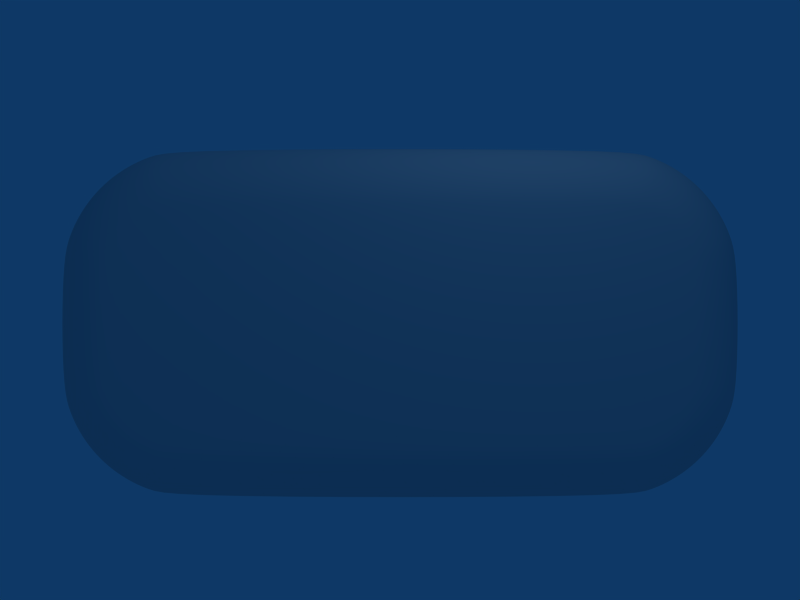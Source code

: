 # Source: background.blend  (saved by Blender 2.45.0; exported with 4.5.12 LTS)
import bpy
from mathutils import Matrix  # noqa: F401  (used for matrix-valued properties, if any)

bpy.ops.wm.read_factory_settings(use_empty=True)
scene = bpy.context.scene
scene.name = 'Scene'

# ---- collections
col_collection_1 = bpy.data.collections.new('Collection 1'); scene.collection.children.link(col_collection_1)

# ---- world
world_world = bpy.data.worlds.new('World'); scene.world = world_world
world_world.color = (0.05656, 0.2208, 0.4)
world_world.use_sun_shadow = False
world_world.sun_shadow_jitter_overblur = 0.0
world_world.cycles.sampling_method = 'MANUAL'
world_world.cycles.sample_map_resolution = 256

# ---- cameras
cam_camera = bpy.data.cameras.new('Camera')
cam_camera.passepartout_alpha = 0.2
cam_camera.clip_end = 100.0
cam_camera.lens = 35.0
cam_camera.ortho_scale = 7.314
cam_camera.show_passepartout = False
cam_camera.show_safe_areas = True
cam_camera.dof.focus_distance = 0.0
cam_camera.dof.aperture_fstop = 128.0

# ---- lights
light_spot = bpy.data.lights.new('Spot', 'POINT')
light_spot.transmission_factor = 0.0
light_spot.cutoff_distance = 30.0
light_spot.energy = 100.0
light_spot.shadow_buffer_clip_start = 1.001
light_spot.shadow_soft_size = 1.0
light_spot.shadow_maximum_resolution = 0.006
light_spot.use_absolute_resolution = True
light_spot.cycles.use_multiple_importance_sampling = False

# ---- meshes
me_circle_001 = bpy.data.meshes.new('Circle.001')
me_circle_001.from_pydata([(4.709, 0.7508, 0.0), (4.834, 0.5993, 0.0), (4.926, 0.4264, 0.0), (4.983, 0.2388, 0.0), (5.002, 0.04372, 0.0), (4.983, -0.1514, 0.0), (4.926, -0.339, 0.0), (4.834, -0.5118, 0.0), (4.709, -0.6634, 0.0), (4.558, -0.7877, 0.0), (4.385, -0.8802, 0.0), (4.197, -0.9371, 0.0), (4.002, -0.9563, 0.0), (0.0, -0.8802, 0.0), (0.0, -0.7877, 0.0), (0.0, -0.6634, 0.0), (0.0, -0.5118, 0.0), (0.0, -0.339, 0.0), (0.0, -0.1514, 0.0), (4.002, 1.044, 0.0), (4.197, 1.025, 0.0), (4.385, 0.9676, 0.0), (4.558, 0.8752, 0.0), (4.534, 0.8752, 0.896), (4.364, 0.9676, 0.866), (4.179, 1.025, 0.8334), (3.987, 1.044, 0.7995), (0.0, -0.9568, 0.0), (3.987, -0.9563, 0.7995), (4.179, -0.9371, 0.8334), (4.364, -0.8802, 0.866), (4.534, -0.7877, 0.896), (4.684, -0.6634, 0.9223), (4.806, -0.5118, 0.9439), (4.897, -0.339, 0.96), (4.953, -0.1514, 0.9699), (4.972, 0.04372, 0.9732), (4.953, 0.2388, 0.9699), (4.897, 0.4264, 0.96), (4.806, 0.5993, 0.9439), (4.684, 0.7508, 0.9223), (4.608, 0.7508, 1.206), (4.725, 0.5993, 1.248), (4.811, 0.4264, 1.28), (4.865, 0.2388, 1.299), (4.883, 0.04372, 1.306), (4.865, -0.1514, 1.299), (4.811, -0.339, 1.28), (4.725, -0.5118, 1.248), (4.608, -0.6634, 1.206), (4.465, -0.7877, 1.154), (4.303, -0.8802, 1.095), (4.127, -0.9371, 1.031), (3.943, -0.9563, 0.964), (3.943, 1.044, 0.964), (4.127, 1.025, 1.031), (4.303, 0.9676, 1.095), (4.465, 0.8752, 1.154), (4.352, 0.8752, 1.396), (4.203, 0.9676, 1.31), (4.04, 1.025, 1.216), (3.871, 1.044, 1.118), (3.871, -0.9563, 1.118), (4.04, -0.9371, 1.216), (4.203, -0.8802, 1.31), (4.352, -0.7877, 1.396), (4.484, -0.6634, 1.472), (4.591, -0.5118, 1.534), (4.671, -0.339, 1.58), (4.721, -0.1514, 1.609), (4.737, 0.04372, 1.618), (4.721, 0.2388, 1.609), (4.671, 0.4264, 1.58), (4.591, 0.5993, 1.534), (4.484, 0.7508, 1.472), (4.315, 0.7508, 1.712), (4.411, 0.5993, 1.792), (4.481, 0.4264, 1.852), (4.525, 0.2388, 1.888), (4.54, 0.04372, 1.901), (4.525, -0.1514, 1.888), (4.481, -0.339, 1.852), (4.411, -0.5118, 1.792), (4.315, -0.6634, 1.712), (4.199, -0.7877, 1.615), (4.067, -0.8802, 1.504), (3.923, -0.9371, 1.383), (3.774, -0.9563, 1.258), (3.774, 1.044, 1.258), (3.923, 1.025, 1.383), (4.067, 0.9676, 1.504), (4.199, 0.8752, 1.615), (4.01, 0.8752, 1.804), (3.899, 0.9676, 1.671), (3.779, 1.025, 1.528), (3.653, 1.044, 1.378), (3.653, -0.9563, 1.378), (3.779, -0.9371, 1.528), (3.899, -0.8802, 1.671), (4.01, -0.7877, 1.804), (4.108, -0.6634, 1.92), (4.188, -0.5118, 2.015), (4.247, -0.339, 2.086), (4.284, -0.1514, 2.13), (4.296, 0.04372, 2.144), (4.284, 0.2388, 2.13), (4.247, 0.4264, 2.086), (4.188, 0.5993, 2.015), (4.108, 0.7508, 1.92), (3.867, 0.7508, 2.088), (3.929, 0.5993, 2.196), (3.976, 0.4264, 2.276), (4.004, 0.2388, 2.325), (4.014, 0.04372, 2.342), (4.004, -0.1514, 2.325), (3.976, -0.339, 2.276), (3.929, -0.5118, 2.196), (3.867, -0.6634, 2.088), (3.792, -0.7877, 1.957), (3.705, -0.8802, 1.807), (3.611, -0.9371, 1.645), (3.514, -0.9563, 1.476), (3.514, 1.044, 1.476), (3.611, 1.025, 1.645), (3.705, 0.9676, 1.807), (3.792, 0.8752, 1.957), (3.549, 0.8752, 2.07), (3.49, 0.9676, 1.907), (3.426, 1.025, 1.731), (3.359, 1.044, 1.548), (3.359, -0.9563, 1.548), (3.426, -0.9371, 1.731), (3.49, -0.8802, 1.907), (3.549, -0.7877, 2.07), (3.601, -0.6634, 2.212), (3.644, -0.5118, 2.329), (3.675, -0.339, 2.416), (3.695, -0.1514, 2.47), (3.701, 0.04372, 2.488), (3.695, 0.2388, 2.47), (3.675, 0.4264, 2.416), (3.644, 0.5993, 2.329), (3.601, 0.7508, 2.212), (3.318, 0.7508, 2.288), (3.339, 0.5993, 2.411), (3.355, 0.4264, 2.502), (3.365, 0.2388, 2.558), (3.369, 0.04372, 2.577), (3.365, -0.1514, 2.558), (3.355, -0.339, 2.502), (3.339, -0.5118, 2.411), (3.318, -0.6634, 2.288), (3.291, -0.7877, 2.139), (3.261, -0.8802, 1.969), (3.229, -0.9371, 1.784), (3.195, -0.9563, 1.592), (0.0, 0.5993, 0.0), (3.195, 1.044, 1.592), (3.229, 1.025, 1.784), (3.261, 0.9676, 1.969), (3.291, 0.8752, 2.139), (0.0, 0.8752, 2.162), (0.0, 0.9676, 1.989), (0.0, 1.025, 1.802), (0.0, 1.044, 1.607), (0.0, 1.043, 0.0), (0.0, 0.9676, 0.0), (0.0, 0.8752, 0.0), (0.0, 0.7508, 0.0), (0.0, 0.4264, 0.0), (0.0, 0.2388, 0.0), (0.0, 0.04372, 0.0), (0.0, -0.9563, 1.607), (0.0, -0.9371, 1.802), (0.0, -0.8802, 1.989), (0.0, -0.7877, 2.162), (0.0, -0.6634, 2.314), (0.0, -0.5118, 2.438), (0.0, -0.339, 2.531), (0.0, -0.1514, 2.588), (0.0, 0.04372, 2.607), (0.0, 0.2388, 2.588), (0.0, 0.4264, 2.531), (0.0, 0.5993, 2.438), (0.0, 0.7508, 2.314)], [(13, 14), (14, 15), (15, 16), (16, 17), (17, 18), (165, 166), (166, 167), (167, 168), (169, 170), (170, 171), (13, 27), (18, 171), (156, 169), (156, 168)], [(40, 0, 22, 23), (22, 21, 24, 23), (21, 20, 25, 24), (20, 19, 26, 25), (19, 165, 26), (27, 12, 28), (12, 11, 29, 28), (11, 10, 30, 29), (10, 9, 31, 30), (9, 8, 32, 31), (8, 7, 33, 32), (6, 34, 33, 7), (5, 35, 34, 6), (4, 36, 35, 5), (3, 37, 36, 4), (2, 38, 37, 3), (1, 39, 38, 2), (0, 40, 39, 1), (40, 41, 42, 39), (39, 42, 43, 38), (38, 43, 44, 37), (37, 44, 45, 36), (36, 45, 46, 35), (35, 46, 47, 34), (34, 47, 48, 33), (32, 33, 48, 49), (31, 32, 49, 50), (30, 31, 50, 51), (29, 30, 51, 52), (28, 29, 52, 53), (27, 28, 53), (26, 165, 54), (25, 26, 54, 55), (24, 25, 55, 56), (23, 24, 56, 57), (23, 57, 41, 40), (57, 58, 74, 41), (57, 56, 59, 58), (56, 55, 60, 59), (55, 54, 61, 60), (54, 165, 61), (27, 53, 62), (53, 52, 63, 62), (52, 51, 64, 63), (51, 50, 65, 64), (50, 49, 66, 65), (49, 48, 67, 66), (47, 68, 67, 48), (46, 69, 68, 47), (45, 70, 69, 46), (44, 71, 70, 45), (43, 72, 71, 44), (42, 73, 72, 43), (41, 74, 73, 42), (74, 75, 76, 73), (73, 76, 77, 72), (72, 77, 78, 71), (71, 78, 79, 70), (70, 79, 80, 69), (69, 80, 81, 68), (68, 81, 82, 67), (66, 67, 82, 83), (65, 66, 83, 84), (64, 65, 84, 85), (63, 64, 85, 86), (62, 63, 86, 87), (27, 62, 87), (61, 165, 88), (60, 61, 88, 89), (59, 60, 89, 90), (58, 59, 90, 91), (58, 91, 75, 74), (91, 92, 108, 75), (91, 90, 93, 92), (90, 89, 94, 93), (89, 88, 95, 94), (88, 165, 95), (27, 87, 96), (87, 86, 97, 96), (86, 85, 98, 97), (85, 84, 99, 98), (84, 83, 100, 99), (83, 82, 101, 100), (81, 102, 101, 82), (80, 103, 102, 81), (79, 104, 103, 80), (78, 105, 104, 79), (77, 106, 105, 78), (76, 107, 106, 77), (75, 108, 107, 76), (108, 109, 110, 107), (107, 110, 111, 106), (106, 111, 112, 105), (105, 112, 113, 104), (104, 113, 114, 103), (103, 114, 115, 102), (102, 115, 116, 101), (100, 101, 116, 117), (99, 100, 117, 118), (98, 99, 118, 119), (97, 98, 119, 120), (96, 97, 120, 121), (27, 96, 121), (95, 165, 122), (94, 95, 122, 123), (93, 94, 123, 124), (92, 93, 124, 125), (92, 125, 109, 108), (125, 126, 142, 109), (125, 124, 127, 126), (124, 123, 128, 127), (123, 122, 129, 128), (122, 165, 129), (27, 121, 130), (121, 120, 131, 130), (120, 119, 132, 131), (119, 118, 133, 132), (118, 117, 134, 133), (117, 116, 135, 134), (115, 136, 135, 116), (114, 137, 136, 115), (113, 138, 137, 114), (112, 139, 138, 113), (111, 140, 139, 112), (110, 141, 140, 111), (109, 142, 141, 110), (142, 143, 144, 141), (141, 144, 145, 140), (140, 145, 146, 139), (139, 146, 147, 138), (138, 147, 148, 137), (137, 148, 149, 136), (136, 149, 150, 135), (134, 135, 150, 151), (133, 134, 151, 152), (132, 133, 152, 153), (131, 132, 153, 154), (130, 131, 154, 155), (27, 130, 155), (129, 165, 157), (128, 129, 157, 158), (127, 128, 158, 159), (126, 127, 159, 160), (126, 160, 143, 142), (160, 161, 184, 143), (160, 159, 162, 161), (159, 158, 163, 162), (158, 157, 164, 163), (157, 165, 164), (27, 155, 172), (155, 154, 173, 172), (154, 153, 174, 173), (153, 152, 175, 174), (152, 151, 176, 175), (151, 150, 177, 176), (149, 178, 177, 150), (148, 179, 178, 149), (147, 180, 179, 148), (146, 181, 180, 147), (145, 182, 181, 146), (144, 183, 182, 145), (143, 184, 183, 144)])
me_circle_001.polygons.foreach_set('use_smooth', [True] * 162)
me_circle_001.use_remesh_preserve_volume = False
me_circle_001.use_remesh_preserve_attributes = False
me_circle_001.use_mirror_vertex_groups = False
me_circle_001.update()

# ---- objects
ob_circle = bpy.data.objects.new('Circle', me_circle_001)
ob_lamp = bpy.data.objects.new('Lamp', light_spot)
ob_camera = bpy.data.objects.new('Camera', cam_camera)

# ---- transforms, parenting, visibility, modifiers, constraints
ob_circle.location = (0.0, 0.0, 0.0)
ob_circle.lock_rotations_4d = False
ob_circle.empty_display_type = 'ARROWS'
ob_circle.color = (0.0, 0.0, 0.0, 1.0)
ob_circle.lineart.crease_threshold = 0.0
_m = ob_circle.modifiers.new('Mirror', 'MIRROR')
_m.use_axis = (True, False, True)
_m.use_clip = True
_m.use_mirror_vertex_groups = False
_m = ob_circle.modifiers.new('Subsurf', 'SUBSURF')
_m.uv_smooth = 'PRESERVE_CORNERS'
_m.quality = 2
_m.show_only_control_edges = False
ob_lamp.location = (1.883, -4.274, 5.904)
ob_lamp.rotation_euler = (0.6503, 0.05522, 0.1232)
ob_lamp.lock_rotations_4d = False
ob_lamp.empty_display_type = 'ARROWS'
ob_lamp.color = (0.0, 0.0, 0.0, 0.0)
ob_lamp.lineart.crease_threshold = 0.0
ob_camera.location = (-0.0004537, -11.65, 0.3387)
ob_camera.rotation_euler = (1.571, -0.0, -0.0)
ob_camera.lock_rotations_4d = False
ob_camera.empty_display_type = 'ARROWS'
ob_camera.color = (0.0, 0.0, 0.0, 0.0)
ob_camera.display_type = 'WIRE'
ob_camera.lineart.crease_threshold = 0.0

# ---- collection membership
col_collection_1.objects.link(ob_circle)
col_collection_1.objects.link(ob_lamp)
col_collection_1.objects.link(ob_camera)

# ---- scene / render settings (as saved in the file)
scene.camera = ob_camera
scene.frame_start = 1; scene.frame_end = 250; scene.frame_set(1)
scene.render.engine = 'BLENDER_EEVEE_NEXT'
scene.render.image_settings.compression = 90
scene.render.resolution_x = 800
scene.render.resolution_y = 600
scene.render.pixel_aspect_x = 100.0
scene.render.pixel_aspect_y = 100.0
scene.render.fps = 25
scene.render.dither_intensity = 0.0
scene.render.use_compositing = False
scene.render.use_sequencer = False
scene.render.bake_margin = 2
scene.render.bake_bias = 0.0
scene.render.use_stamp_time = False
scene.render.use_stamp_date = False
scene.render.use_stamp_frame = False
scene.render.use_stamp_camera = False
scene.render.use_stamp_scene = False
scene.render.use_stamp_filename = False
scene.render.use_stamp_render_time = False
scene.render.stamp_font_size = 0
scene.cycles.use_denoising = False
scene.cycles.samples = 10
scene.cycles.sampling_pattern = 'TABULATED_SOBOL'
scene.cycles.light_sampling_threshold = 0.0
scene.cycles.use_adaptive_sampling = False
scene.cycles.use_light_tree = False
scene.cycles.blur_glossy = 0.0
scene.cycles.volume_bounces = 1
scene.cycles.pixel_filter_type = 'GAUSSIAN'
scene.cycles.sample_clamp_indirect = 0.0
scene.view_settings.view_transform = 'Raw'
bpy.context.view_layer.update()
